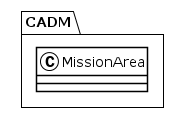

The diagram above was rendered by PlantUML. Its source (embedded in the PNG):
@startuml
!theme plain
package CADM {
class MissionArea {
}
}
@enduml